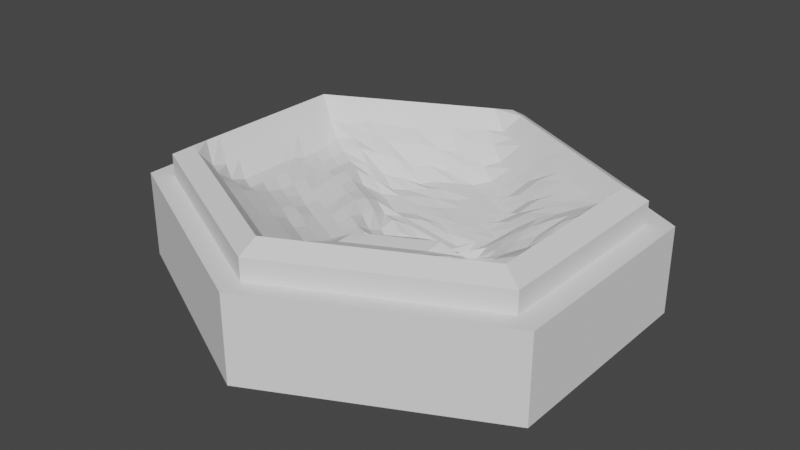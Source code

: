 # Source: Tile_Graphic_Water_UR.blend  (saved by Blender 2.80.74; exported with 4.5.12 LTS)
import bpy
from mathutils import Matrix  # noqa: F401  (used for matrix-valued properties, if any)

bpy.ops.wm.read_factory_settings(use_empty=True)
scene = bpy.context.scene
scene.name = 'Scene'

# ---- collections
col_collection = bpy.data.collections.new('Collection'); scene.collection.children.link(col_collection)

# ---- world
world_world = bpy.data.worlds.new('World'); scene.world = world_world
world_world.use_nodes = True; world_world.node_tree.nodes.clear()
_N = world_world.node_tree.nodes; _L = world_world.node_tree.links
n0 = _N.new('ShaderNodeOutputWorld'); n0.name = 'World Output'; n0.location = (300, 300)
n1 = _N.new('ShaderNodeBackground'); n1.name = 'Background'; n1.location = (10, 300)
n1.inputs[0].default_value = (0.05088, 0.05088, 0.05088, 1.0)
_L.new(n1.outputs[0], n0.inputs[0])
n0.is_active_output = True
world_world.color = (0.05088, 0.05088, 0.05088)
world_world.use_sun_shadow = False
world_world.sun_shadow_jitter_overblur = 0.0

# ---- meshes
me_cylinder = bpy.data.meshes.new('Cylinder')
me_cylinder.from_pydata([(0.0, 1.0, -0.25), (0.0, 1.0, 0.15), (1.0, 0.5, -0.25), (1.0, 0.5, 0.15), (1.0, -0.5, -0.25), (1.0, -0.5, 0.15), (-8.742e-08, -1.0, -0.25), (-8.742e-08, -1.0, 0.15), (-1.0, -0.5, -0.25), (-1.0, -0.5, 0.15), (-1.0, 0.5, -0.25), (-1.0, 0.5, 0.15), (0.9, 0.45, 0.15), (-1.987e-09, 0.9, 0.15), (0.9, -0.45, 0.15), (-8.067e-08, -0.9, 0.15), (-0.9, -0.45, 0.15), (-0.9, 0.45, 0.15), (0.9, 0.45, 0.25), (-1.987e-09, 0.9, 0.25), (0.9, -0.45, 0.25), (-8.067e-08, -0.9, 0.25), (-0.9, -0.45, 0.25), (-0.9, 0.45, 0.25), (0.81, 0.405, 0.3), (-3.775e-09, 0.81, 0.3), (0.81, -0.405, 0.3), (-7.459e-08, -0.81, 0.3), (-0.81, -0.405, 0.3), (-0.81, 0.405, 0.3), (0.81, 0.405, 0.3), (-3.775e-09, 0.81, 0.3), (0.81, -0.405, 0.3), (-7.459e-08, -0.81, 0.3), (-0.81, -0.405, 0.3), (-0.81, 0.405, 0.3), (-1.137e-08, -1.137e-08, -0.009609), (0.7364, 0.4418, 0.3), (0.6627, 0.4786, 0.3), (0.5891, 0.5155, 0.3), (0.5155, 0.5523, 0.3), (0.4418, 0.5891, 0.3), (0.3682, 0.6259, 0.3), (0.2945, 0.6627, 0.3), (0.2209, 0.6995, 0.3), (0.1473, 0.7364, 0.3), (0.07364, 0.7732, 0.3), (0.81, -0.3314, 0.3), (0.81, -0.2577, 0.3), (0.81, -0.1841, 0.3), (0.81, -0.1105, 0.3), (0.81, -0.03682, 0.3), (0.81, 0.03682, 0.3), (0.81, 0.1105, 0.3), (0.81, 0.1841, 0.3), (0.81, 0.2577, 0.3), (0.81, 0.3314, 0.3), (0.07364, -0.7732, 0.3), (0.1473, -0.7364, 0.3), (0.2209, -0.6995, 0.3), (0.2945, -0.6627, 0.3), (0.3682, -0.6259, 0.3), (0.4418, -0.5891, 0.3), (0.5155, -0.5523, 0.3), (0.5891, -0.5155, 0.3), (0.6627, -0.4786, 0.3), (0.7364, -0.4418, 0.3), (-0.7364, -0.4418, 0.3), (-0.6627, -0.4786, 0.3), (-0.5891, -0.5155, 0.3), (-0.5155, -0.5523, 0.3), (-0.4418, -0.5891, 0.3), (-0.3682, -0.6259, 0.3), (-0.2945, -0.6627, 0.3), (-0.2209, -0.6995, 0.3), (-0.1473, -0.7364, 0.3), (-0.07364, -0.7732, 0.3), (-0.81, 0.3314, 0.3), (-0.81, 0.2577, 0.3), (-0.81, 0.1841, 0.3), (-0.81, 0.1105, 0.3), (-0.81, 0.03682, 0.3), (-0.81, -0.03682, 0.3), (-0.81, -0.1105, 0.3), (-0.81, -0.1841, 0.3), (-0.81, -0.2577, 0.3), (-0.81, -0.3314, 0.3), (-0.07364, 0.7732, 0.3), (-0.1473, 0.7364, 0.3), (-0.2209, 0.6995, 0.3), (-0.2945, 0.6627, 0.3), (-0.3682, 0.6259, 0.3), (-0.4418, 0.5891, 0.3), (-0.5155, 0.5523, 0.3), (-0.5891, 0.5155, 0.3), (-0.6627, 0.4786, 0.3), (-0.7364, 0.4418, 0.3), (0.07364, 0.03682, -0.03398), (0.1473, 0.07364, -0.03014), (0.2209, 0.1105, -0.04748), (0.2945, 0.1473, -0.01706), (0.3682, 0.1841, 0.00727), (0.4418, 0.2209, 0.07139), (0.5155, 0.2577, 0.1231), (0.5891, 0.2945, 0.154), (0.6627, 0.3314, 0.1893), (0.7364, 0.3682, 0.2218), (-0.7364, 0.3682, 0.1969), (-0.6627, 0.3314, 0.1324), (-0.5891, 0.2945, 0.1051), (-0.5155, 0.2577, 0.08533), (-0.4418, 0.2209, 0.07876), (-0.3682, 0.1841, 0.03265), (-0.2945, 0.1473, 0.03003), (-0.2209, 0.1105, 0.02928), (-0.1473, 0.07364, -0.0003299), (-0.07364, 0.03682, 0.01303), (-6.884e-08, -0.7364, 0.2167), (-6.309e-08, -0.6627, 0.1855), (4.474e-06, -0.5891, 0.1497), (5.615e-05, -0.5154, 0.1228), (-4.585e-08, -0.4418, 0.09906), (-4.011e-08, -0.3682, 0.06518), (-3.436e-08, -0.2945, 0.06759), (-2.861e-08, -0.2209, 0.07929), (-2.286e-08, -0.1473, 0.01577), (-1.712e-08, -0.07364, -0.03373), (-0.07364, -0.6995, 0.2167), (-0.1473, -0.6627, 0.2167), (-0.2209, -0.6259, 0.2167), (-0.2945, -0.5891, 0.2167), (-0.3682, -0.5523, 0.2167), (-0.4418, -0.5155, 0.2167), (-0.5155, -0.4786, 0.2167), (-0.5891, -0.4418, 0.2167), (-0.6627, -0.405, 0.2138), (-0.7364, -0.3682, 0.2156), (-0.07364, -0.6259, 0.1802), (-0.1473, -0.5891, 0.1802), (-0.2209, -0.5523, 0.1802), (-0.2945, -0.5155, 0.1802), (-0.3682, -0.4786, 0.1802), (-0.4418, -0.4418, 0.1802), (-0.5155, -0.405, 0.1802), (-0.5891, -0.3682, 0.1725), (-0.6627, -0.3314, 0.157), (-0.7364, -0.2945, 0.1968), (-0.07364, -0.5523, 0.147), (-0.1473, -0.5155, 0.1443), (-0.2209, -0.4786, 0.1443), (-0.2945, -0.4418, 0.1443), (-0.3682, -0.405, 0.1489), (-0.4418, -0.3682, 0.1491), (-0.5155, -0.3314, 0.1489), (-0.5891, -0.2945, 0.1281), (-0.6627, -0.2577, 0.1332), (-0.7364, -0.2209, 0.1968), (-0.07364, -0.4786, 0.1003), (-0.1473, -0.4418, 0.1003), (-0.2209, -0.405, 0.1003), (-0.2945, -0.3682, 0.1031), (-0.3682, -0.3314, 0.1187), (-0.4418, -0.2945, 0.1186), (-0.5155, -0.2577, 0.1175), (-0.5891, -0.2209, 0.1279), (-0.6627, -0.1841, 0.1332), (-0.7364, -0.1473, 0.1968), (-0.07364, -0.405, 0.08071), (-0.1473, -0.3682, 0.08071), (-0.2209, -0.3314, 0.08071), (-0.2945, -0.2945, 0.09588), (-0.3682, -0.2577, 0.09573), (-0.4418, -0.2209, 0.0999), (-0.5155, -0.1841, 0.1029), (-0.5891, -0.1473, 0.1264), (-0.6627, -0.1105, 0.1332), (-0.7364, -0.07364, 0.1968), (-0.07364, -0.3314, 0.06518), (-0.1473, -0.2945, 0.06518), (-0.2209, -0.2577, 0.06518), (-0.2945, -0.2209, 0.06518), (-0.3682, -0.1841, 0.0676), (-0.4418, -0.1473, 0.08334), (-0.5155, -0.1105, 0.1029), (-0.5891, -0.07364, 0.124), (-0.6627, -0.03682, 0.1332), (-0.7364, 4.47e-08, 0.1968), (-0.07364, -0.2577, 0.06759), (-0.1473, -0.2209, 0.06759), (-0.2209, -0.1841, 0.06759), (-0.2945, -0.1473, 0.06759), (-0.3682, -0.1105, 0.0676), (-0.4418, -0.07364, 0.08334), (-0.5155, -0.03682, 0.1001), (-0.5891, 2.235e-08, 0.1116), (-0.6627, 0.03682, 0.1284), (-0.7364, 0.07364, 0.1977), (-0.07364, -0.1841, 0.07031), (-0.1473, -0.1473, 0.07656), (-0.2209, -0.1105, 0.08484), (-0.2945, -0.07364, 0.07051), (-0.3682, -0.03682, 0.08225), (-0.4418, 2.98e-08, 0.08334), (-0.5155, 0.03682, 0.08559), (-0.5891, 0.07364, 0.1051), (-0.6627, 0.1105, 0.1142), (-0.7364, 0.1473, 0.2001), (-0.07364, -0.1105, 0.02025), (-0.1473, -0.07364, 0.0539), (-0.2209, -0.03682, 0.08649), (-0.2945, 1.863e-08, 0.08553), (-0.3682, 0.03682, 0.08556), (-0.4418, 0.07364, 0.09798), (-0.5155, 0.1105, 0.08533), (-0.5891, 0.1473, 0.09354), (-0.6627, 0.1841, 0.1142), (-0.7364, 0.2209, 0.2001), (-0.07364, -0.03682, -0.004963), (-0.1473, 3.725e-09, 0.05125), (-0.2209, 0.03682, 0.07227), (-0.2945, 0.07364, 0.07619), (-0.3682, 0.1105, 0.08596), (-0.4418, 0.1473, 0.09695), (-0.5155, 0.1841, 0.08533), (-0.5891, 0.2209, 0.09354), (-0.6627, 0.2577, 0.1142), (-0.7364, 0.2945, 0.1969), (0.7364, 0.2945, 0.2218), (0.7364, 0.2209, 0.2218), (0.7364, 0.1473, 0.2143), (0.7364, 0.07364, 0.1915), (0.7364, -6.706e-08, 0.1915), (0.7364, -0.07364, 0.2143), (0.7364, -0.1473, 0.2218), (0.7364, -0.2209, 0.2218), (0.7364, -0.2945, 0.2218), (0.7364, -0.3682, 0.2218), (0.6627, 0.2577, 0.1855), (0.6627, 0.1841, 0.1775), (0.6627, 0.1105, 0.1463), (0.6627, 0.03682, 0.1222), (0.6627, -0.03682, 0.1463), (0.6627, -0.1105, 0.1775), (0.6627, -0.1841, 0.1855), (0.6627, -0.2577, 0.1855), (0.6627, -0.3314, 0.1899), (0.6633, -0.4049, 0.2223), (0.5891, 0.2209, 0.1497), (0.5891, 0.1473, 0.1148), (0.5891, 0.07364, 0.09072), (0.5891, -4.47e-08, 0.09072), (0.5891, -0.07364, 0.1148), (0.5891, -0.1473, 0.1224), (0.5891, -0.2209, 0.1459), (0.5892, -0.2945, 0.1629), (0.5945, -0.3673, 0.2368), (0.5952, -0.4408, 0.2721), (0.5155, 0.1841, 0.1093), (0.5155, 0.1105, 0.07834), (0.5155, 0.03682, 0.05405), (0.5155, -0.03682, 0.05972), (0.5155, -0.1105, 0.06073), (0.5155, -0.1841, 0.08486), (0.5156, -0.2577, 0.128), (0.5209, -0.3304, 0.2071), (0.5267, -0.4031, 0.2889), (0.5224, -0.4775, 0.2796), (0.4418, 0.1473, 0.05876), (0.4418, 0.07364, 0.02982), (0.4418, -1.49e-08, 0.004997), (0.4418, -0.07364, 0.04404), (0.4418, -0.1473, 0.0826), (0.4418, -0.2209, 0.1172), (0.4468, -0.2937, 0.1812), (0.4531, -0.3663, 0.2578), (0.4531, -0.4399, 0.2889), (0.4488, -0.5143, 0.2796), (0.3682, 0.1105, -0.00172), (0.3682, 0.03682, -0.03187), (0.3682, -0.03682, -0.01515), (0.3682, -0.1105, 0.03687), (0.3682, -0.1841, 0.06687), (0.3682, -0.2577, 0.118), (0.3732, -0.3305, 0.1812), (0.3794, -0.4031, 0.2578), (0.3794, -0.4767, 0.2889), (0.3751, -0.5511, 0.2796), (0.2945, 0.07364, -0.04217), (0.2945, -2.235e-08, -0.0091), (0.2945, -0.07364, 0.01648), (0.2945, -0.1473, 0.02775), (0.2945, -0.2209, 0.06457), (0.2946, -0.2945, 0.1203), (0.2995, -0.3673, 0.1784), (0.3058, -0.4399, 0.2555), (0.3058, -0.5135, 0.2889), (0.3015, -0.5879, 0.2796), (0.2209, 0.03682, -0.03336), (0.2209, -0.03682, 0.01137), (0.2209, -0.1105, 0.0271), (0.2209, -0.1841, 0.04642), (0.2209, -0.2577, 0.0733), (0.2209, -0.3314, 0.1039), (0.2258, -0.4042, 0.1596), (0.2322, -0.4767, 0.2381), (0.2322, -0.5504, 0.2857), (0.2279, -0.6247, 0.2788), (0.1473, -1.49e-08, -0.01384), (0.1473, -0.07364, -0.005777), (0.1473, -0.1473, 0.0163), (0.1473, -0.2209, 0.02896), (0.1473, -0.2945, 0.06106), (0.1473, -0.3682, 0.08641), (0.1509, -0.4412, 0.1337), (0.1585, -0.5135, 0.2354), (0.154, -0.5879, 0.2408), (0.1487, -0.6625, 0.2301), (0.07364, -0.03682, -0.03373), (0.07364, -0.1105, 0.01577), (0.07364, -0.1841, 0.04219), (0.07364, -0.2577, 0.06115), (0.07364, -0.3314, 0.08035), (0.07364, -0.405, 0.08675), (0.07756, -0.478, 0.1485), (0.07957, -0.5513, 0.2017), (0.07524, -0.6256, 0.1927), (0.07364, -0.6995, 0.2167), (0.6627, 0.405, 0.2167), (0.5891, 0.3682, 0.1802), (0.5155, 0.3314, 0.1491), (0.4418, 0.2945, 0.1101), (0.3682, 0.2577, 0.05898), (0.2945, 0.2209, 0.004848), (0.2209, 0.1841, -0.01203), (0.1473, 0.1473, -0.02614), (0.07364, 0.1105, -0.02519), (-7.451e-09, 0.07364, -0.007784), (0.5891, 0.4418, 0.2167), (0.5155, 0.405, 0.1802), (0.4418, 0.3682, 0.1433), (0.3682, 0.3314, 0.07016), (0.2945, 0.2945, 0.02038), (0.2209, 0.2577, 0.004848), (0.1473, 0.2209, -0.00773), (0.07364, 0.1841, -0.01888), (-7.451e-09, 0.1473, -0.007194), (-0.07364, 0.1105, -0.003889), (0.5155, 0.4786, 0.2167), (0.4418, 0.4418, 0.1802), (0.3682, 0.405, 0.09848), (0.2945, 0.3682, 0.02526), (0.2209, 0.3314, 0.02038), (0.1473, 0.2945, 0.004848), (0.07364, 0.2577, -0.00773), (-7.451e-09, 0.2209, -0.01193), (-0.07364, 0.1841, -0.01682), (-0.1473, 0.1473, -0.01682), (0.4418, 0.5155, 0.2167), (0.3682, 0.4786, 0.172), (0.2945, 0.4418, 0.09152), (0.2209, 0.405, 0.02526), (0.1473, 0.3682, 0.02038), (0.07364, 0.3314, 0.004848), (-1.49e-08, 0.2945, -0.00773), (-0.07364, 0.2577, -0.00773), (-0.1473, 0.2209, -0.00773), (-0.2209, 0.1841, -0.00773), (0.3682, 0.5523, 0.2167), (0.2945, 0.5155, 0.1311), (0.2209, 0.4786, 0.05041), (0.1473, 0.4418, 0.02526), (0.07364, 0.405, 0.02038), (-2.235e-08, 0.3682, 0.004848), (-0.07364, 0.3314, 0.004848), (-0.1473, 0.2945, 0.004533), (-0.2209, 0.2577, -0.0004611), (-0.2945, 0.2209, -0.0004611), (0.2945, 0.5891, 0.2107), (0.2209, 0.5523, 0.1243), (0.1473, 0.5155, 0.05041), (0.07364, 0.4786, 0.02526), (-2.235e-08, 0.4418, 0.023), (-0.07364, 0.405, 0.02038), (-0.1473, 0.3682, 0.01777), (-0.2209, 0.3314, -0.0005185), (-0.2945, 0.2945, -0.003335), (-0.3682, 0.2577, 0.04157), (0.2209, 0.6259, 0.2107), (0.1473, 0.5891, 0.1243), (0.07364, 0.5523, 0.05041), (-1.49e-08, 0.5155, 0.02526), (-0.07364, 0.4786, 0.02526), (-0.1473, 0.4418, 0.023), (-0.2209, 0.405, 0.004313), (-0.2945, 0.3682, 0.02503), (-0.3682, 0.3314, 0.03224), (-0.4418, 0.2945, 0.07899), (0.1473, 0.6627, 0.2107), (0.07364, 0.6259, 0.1243), (-1.49e-08, 0.5891, 0.09152), (-0.07364, 0.5523, 0.09152), (-0.1473, 0.5155, 0.05), (-0.2209, 0.4786, 0.07058), (-0.2945, 0.4418, 0.0572), (-0.3682, 0.405, 0.09668), (-0.4418, 0.3682, 0.1098), (-0.5155, 0.3314, 0.1254), (0.07364, 0.6995, 0.2151), (-7.451e-09, 0.6627, 0.1738), (-0.07364, 0.6259, 0.1678), (-0.1473, 0.5891, 0.1245), (-0.2209, 0.5523, 0.1251), (-0.2945, 0.5155, 0.1501), (-0.3682, 0.4786, 0.1414), (-0.4418, 0.4418, 0.1418), (-0.5155, 0.405, 0.1589), (-0.5891, 0.3682, 0.1487), (0.0, 0.7364, 0.2167), (-0.07364, 0.6995, 0.2167), (-0.1473, 0.6627, 0.2151), (-0.2209, 0.6259, 0.2107), (-0.2945, 0.5891, 0.2121), (-0.3682, 0.5523, 0.1957), (-0.4418, 0.5155, 0.1957), (-0.5155, 0.4786, 0.1983), (-0.5891, 0.4418, 0.2081), (-0.6627, 0.405, 0.1873)], [], [(0, 1, 3, 2), (2, 3, 5, 4), (4, 5, 7, 6), (6, 7, 9, 8), (9, 7, 15, 16), (8, 9, 11, 10), (10, 11, 1, 0), (0, 2, 4, 6, 8, 10), (17, 16, 22, 23), (5, 3, 12, 14), (11, 9, 16, 17), (3, 1, 13, 12), (7, 5, 14, 15), (1, 11, 17, 13), (22, 21, 27, 28), (15, 14, 20, 21), (12, 13, 19, 18), (13, 17, 23, 19), (16, 15, 21, 22), (14, 12, 18, 20), (20, 18, 24, 26), (23, 22, 28, 29), (21, 20, 26, 27), (18, 19, 25, 24), (19, 23, 29, 25), (426, 96, 35, 107), (326, 117, 33, 57), (226, 107, 35, 77), (67, 136, 86, 34), (136, 146, 85, 86), (146, 156, 84, 85), (156, 166, 83, 84), (166, 176, 82, 83), (176, 186, 81, 82), (186, 196, 80, 81), (196, 206, 79, 80), (206, 216, 78, 79), (216, 226, 77, 78), (33, 117, 127, 76), (76, 127, 128, 75), (75, 128, 129, 74), (74, 129, 130, 73), (73, 130, 131, 72), (72, 131, 132, 71), (71, 132, 133, 70), (70, 133, 134, 69), (69, 134, 135, 68), (68, 135, 136, 67), (117, 118, 137, 127), (127, 137, 138, 128), (128, 138, 139, 129), (129, 139, 140, 130), (130, 140, 141, 131), (131, 141, 142, 132), (132, 142, 143, 133), (133, 143, 144, 134), (134, 144, 145, 135), (135, 145, 146, 136), (118, 119, 147, 137), (137, 147, 148, 138), (138, 148, 149, 139), (139, 149, 150, 140), (140, 150, 151, 141), (141, 151, 152, 142), (142, 152, 153, 143), (143, 153, 154, 144), (144, 154, 155, 145), (145, 155, 156, 146), (119, 120, 157, 147), (147, 157, 158, 148), (148, 158, 159, 149), (149, 159, 160, 150), (150, 160, 161, 151), (151, 161, 162, 152), (152, 162, 163, 153), (153, 163, 164, 154), (154, 164, 165, 155), (155, 165, 166, 156), (120, 121, 167, 157), (157, 167, 168, 158), (158, 168, 169, 159), (159, 169, 170, 160), (160, 170, 171, 161), (161, 171, 172, 162), (162, 172, 173, 163), (163, 173, 174, 164), (164, 174, 175, 165), (165, 175, 176, 166), (121, 122, 177, 167), (167, 177, 178, 168), (168, 178, 179, 169), (169, 179, 180, 170), (170, 180, 181, 171), (171, 181, 182, 172), (172, 182, 183, 173), (173, 183, 184, 174), (174, 184, 185, 175), (175, 185, 186, 176), (122, 123, 187, 177), (177, 187, 188, 178), (178, 188, 189, 179), (179, 189, 190, 180), (180, 190, 191, 181), (181, 191, 192, 182), (182, 192, 193, 183), (183, 193, 194, 184), (184, 194, 195, 185), (185, 195, 196, 186), (123, 124, 197, 187), (187, 197, 198, 188), (188, 198, 199, 189), (189, 199, 200, 190), (190, 200, 201, 191), (191, 201, 202, 192), (192, 202, 203, 193), (193, 203, 204, 194), (194, 204, 205, 195), (195, 205, 206, 196), (124, 125, 207, 197), (197, 207, 208, 198), (198, 208, 209, 199), (199, 209, 210, 200), (200, 210, 211, 201), (201, 211, 212, 202), (202, 212, 213, 203), (203, 213, 214, 204), (204, 214, 215, 205), (205, 215, 216, 206), (125, 126, 217, 207), (207, 217, 218, 208), (208, 218, 219, 209), (209, 219, 220, 210), (210, 220, 221, 211), (211, 221, 222, 212), (212, 222, 223, 213), (213, 223, 224, 214), (214, 224, 225, 215), (215, 225, 226, 216), (126, 36, 116, 217), (217, 116, 115, 218), (218, 115, 114, 219), (219, 114, 113, 220), (220, 113, 112, 221), (221, 112, 111, 222), (222, 111, 110, 223), (223, 110, 109, 224), (224, 109, 108, 225), (225, 108, 107, 226), (47, 236, 66, 32), (236, 246, 65, 66), (246, 256, 64, 65), (256, 266, 63, 64), (266, 276, 62, 63), (276, 286, 61, 62), (286, 296, 60, 61), (296, 306, 59, 60), (306, 316, 58, 59), (316, 326, 57, 58), (30, 106, 227, 56), (56, 227, 228, 55), (55, 228, 229, 54), (54, 229, 230, 53), (53, 230, 231, 52), (52, 231, 232, 51), (51, 232, 233, 50), (50, 233, 234, 49), (49, 234, 235, 48), (48, 235, 236, 47), (106, 105, 237, 227), (227, 237, 238, 228), (228, 238, 239, 229), (229, 239, 240, 230), (230, 240, 241, 231), (231, 241, 242, 232), (232, 242, 243, 233), (233, 243, 244, 234), (234, 244, 245, 235), (235, 245, 246, 236), (105, 104, 247, 237), (237, 247, 248, 238), (238, 248, 249, 239), (239, 249, 250, 240), (240, 250, 251, 241), (241, 251, 252, 242), (242, 252, 253, 243), (243, 253, 254, 244), (244, 254, 255, 245), (245, 255, 256, 246), (104, 103, 257, 247), (247, 257, 258, 248), (248, 258, 259, 249), (249, 259, 260, 250), (250, 260, 261, 251), (251, 261, 262, 252), (252, 262, 263, 253), (253, 263, 264, 254), (254, 264, 265, 255), (255, 265, 266, 256), (103, 102, 267, 257), (257, 267, 268, 258), (258, 268, 269, 259), (259, 269, 270, 260), (260, 270, 271, 261), (261, 271, 272, 262), (262, 272, 273, 263), (263, 273, 274, 264), (264, 274, 275, 265), (265, 275, 276, 266), (102, 101, 277, 267), (267, 277, 278, 268), (268, 278, 279, 269), (269, 279, 280, 270), (270, 280, 281, 271), (271, 281, 282, 272), (272, 282, 283, 273), (273, 283, 284, 274), (274, 284, 285, 275), (275, 285, 286, 276), (101, 100, 287, 277), (277, 287, 288, 278), (278, 288, 289, 279), (279, 289, 290, 280), (280, 290, 291, 281), (281, 291, 292, 282), (282, 292, 293, 283), (283, 293, 294, 284), (284, 294, 295, 285), (285, 295, 296, 286), (100, 99, 297, 287), (287, 297, 298, 288), (288, 298, 299, 289), (289, 299, 300, 290), (290, 300, 301, 291), (291, 301, 302, 292), (292, 302, 303, 293), (293, 303, 304, 294), (294, 304, 305, 295), (295, 305, 306, 296), (99, 98, 307, 297), (297, 307, 308, 298), (298, 308, 309, 299), (299, 309, 310, 300), (300, 310, 311, 301), (301, 311, 312, 302), (302, 312, 313, 303), (303, 313, 314, 304), (304, 314, 315, 305), (305, 315, 316, 306), (98, 97, 317, 307), (307, 317, 318, 308), (308, 318, 319, 309), (309, 319, 320, 310), (310, 320, 321, 311), (311, 321, 322, 312), (312, 322, 323, 313), (313, 323, 324, 314), (314, 324, 325, 315), (315, 325, 326, 316), (97, 36, 126, 317), (317, 126, 125, 318), (318, 125, 124, 319), (319, 124, 123, 320), (320, 123, 122, 321), (321, 122, 121, 322), (322, 121, 120, 323), (323, 120, 119, 324), (324, 119, 118, 325), (325, 118, 117, 326), (97, 336, 116, 36), (336, 346, 115, 116), (346, 356, 114, 115), (356, 366, 113, 114), (366, 376, 112, 113), (376, 386, 111, 112), (386, 396, 110, 111), (396, 406, 109, 110), (406, 416, 108, 109), (416, 426, 107, 108), (30, 37, 327, 106), (106, 327, 328, 105), (105, 328, 329, 104), (104, 329, 330, 103), (103, 330, 331, 102), (102, 331, 332, 101), (101, 332, 333, 100), (100, 333, 334, 99), (99, 334, 335, 98), (98, 335, 336, 97), (37, 38, 337, 327), (327, 337, 338, 328), (328, 338, 339, 329), (329, 339, 340, 330), (330, 340, 341, 331), (331, 341, 342, 332), (332, 342, 343, 333), (333, 343, 344, 334), (334, 344, 345, 335), (335, 345, 346, 336), (38, 39, 347, 337), (337, 347, 348, 338), (338, 348, 349, 339), (339, 349, 350, 340), (340, 350, 351, 341), (341, 351, 352, 342), (342, 352, 353, 343), (343, 353, 354, 344), (344, 354, 355, 345), (345, 355, 356, 346), (39, 40, 357, 347), (347, 357, 358, 348), (348, 358, 359, 349), (349, 359, 360, 350), (350, 360, 361, 351), (351, 361, 362, 352), (352, 362, 363, 353), (353, 363, 364, 354), (354, 364, 365, 355), (355, 365, 366, 356), (40, 41, 367, 357), (357, 367, 368, 358), (358, 368, 369, 359), (359, 369, 370, 360), (360, 370, 371, 361), (361, 371, 372, 362), (362, 372, 373, 363), (363, 373, 374, 364), (364, 374, 375, 365), (365, 375, 376, 366), (41, 42, 377, 367), (367, 377, 378, 368), (368, 378, 379, 369), (369, 379, 380, 370), (370, 380, 381, 371), (371, 381, 382, 372), (372, 382, 383, 373), (373, 383, 384, 374), (374, 384, 385, 375), (375, 385, 386, 376), (42, 43, 387, 377), (377, 387, 388, 378), (378, 388, 389, 379), (379, 389, 390, 380), (380, 390, 391, 381), (381, 391, 392, 382), (382, 392, 393, 383), (383, 393, 394, 384), (384, 394, 395, 385), (385, 395, 396, 386), (43, 44, 397, 387), (387, 397, 398, 388), (388, 398, 399, 389), (389, 399, 400, 390), (390, 400, 401, 391), (391, 401, 402, 392), (392, 402, 403, 393), (393, 403, 404, 394), (394, 404, 405, 395), (395, 405, 406, 396), (44, 45, 407, 397), (397, 407, 408, 398), (398, 408, 409, 399), (399, 409, 410, 400), (400, 410, 411, 401), (401, 411, 412, 402), (402, 412, 413, 403), (403, 413, 414, 404), (404, 414, 415, 405), (405, 415, 416, 406), (45, 46, 417, 407), (407, 417, 418, 408), (408, 418, 419, 409), (409, 419, 420, 410), (410, 420, 421, 411), (411, 421, 422, 412), (412, 422, 423, 413), (413, 423, 424, 414), (414, 424, 425, 415), (415, 425, 426, 416), (46, 31, 87, 417), (417, 87, 88, 418), (418, 88, 89, 419), (419, 89, 90, 420), (420, 90, 91, 421), (421, 91, 92, 422), (422, 92, 93, 423), (423, 93, 94, 424), (424, 94, 95, 425), (425, 95, 96, 426)])
me_cylinder.use_remesh_preserve_volume = False
me_cylinder.use_remesh_preserve_attributes = False
me_cylinder.use_mirror_vertex_groups = False
me_cylinder.update()

# ---- objects
ob_base = bpy.data.objects.new('Base', me_cylinder)

# ---- transforms, parenting, visibility, modifiers, constraints
ob_base.location = (0.0, 0.0, 0.0)
ob_base.scale = (2.0, 2.0, 2.0)
ob_base.lineart.crease_threshold = 0.0

# ---- collection membership
col_collection.objects.link(ob_base)

# ---- scene / render settings (as saved in the file)
scene.frame_start = 1; scene.frame_end = 250; scene.frame_set(1)
scene.render.engine = 'BLENDER_EEVEE_NEXT'
scene.cycles.use_denoising = False
scene.cycles.samples = 128
scene.cycles.sampling_pattern = 'TABULATED_SOBOL'
scene.cycles.use_adaptive_sampling = False
scene.cycles.use_light_tree = False
scene.view_settings.view_transform = 'Filmic'
bpy.context.view_layer.update()

# ---- added for rendering (the .blend has no active camera and no usable light): camera, sun
cam_auto = bpy.data.cameras.new('AutoCamera')
cam_auto.lens = 50.0
cam_auto.sensor_width = 36.0
cam_auto.clip_end = 1000.0
ob_auto_camera = bpy.data.objects.new('AutoCamera', cam_auto)
scene.collection.objects.link(ob_auto_camera)
ob_auto_camera.location = (5.3319, -6.39827, 4.31552)
ob_auto_camera.rotation_euler = (1.09748, -7.21219e-08, 0.694738)
scene.camera = ob_auto_camera
light_auto_sun = bpy.data.lights.new('AutoSun', 'SUN')
light_auto_sun.energy = 3.0
light_auto_sun.angle = 0.0523599
ob_auto_sun = bpy.data.objects.new('AutoSun', light_auto_sun)
scene.collection.objects.link(ob_auto_sun)
ob_auto_sun.rotation_euler = (0.872665, 0.174533, 0.523599)
bpy.context.view_layer.update()
